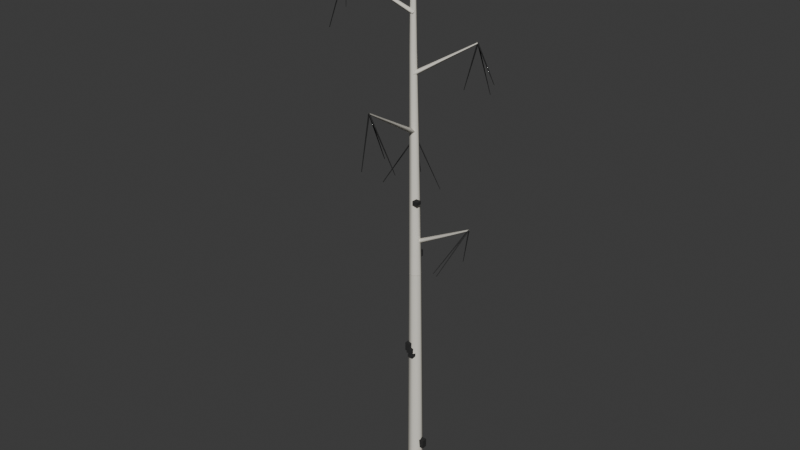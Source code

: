 # Source: tree-birch-1-bare.blend  (saved by Blender 5.3.31; exported with 4.5.12 LTS)
import bpy
from mathutils import Matrix  # noqa: F401  (used for matrix-valued properties, if any)

bpy.ops.wm.read_factory_settings(use_empty=True)
scene = bpy.context.scene
scene.name = 'Scene'

# ---- collections
col_collection = bpy.data.collections.new('Collection'); scene.collection.children.link(col_collection)

# ---- materials (node trees are filled in below, after node groups)
mat_e0dcd0 = bpy.data.materials.new('#e0dcd0')
mat_e0dcd0.diffuse_color = (0.7519, 0.7227, 0.6388, 1.0)
mat_2a2a2a = bpy.data.materials.new('#2a2a2a')
mat_2a2a2a.diffuse_color = (0.01891, 0.01891, 0.01891, 1.0)

# ---- material node trees
mat_e0dcd0.use_nodes = True; mat_e0dcd0.node_tree.nodes.clear()
_N = mat_e0dcd0.node_tree.nodes; _L = mat_e0dcd0.node_tree.links
n0 = _N.new('ShaderNodeBsdfPrincipled'); n0.name = 'Principled BSDF'; n0.location = (-200, 100)
n0.inputs[0].default_value = (0.7519, 0.7227, 0.6388, 1.0)
n0.inputs[2].default_value = 0.85
n0.inputs[10].default_value = 0.005
n1 = _N.new('ShaderNodeOutputMaterial'); n1.name = 'Material Output'; n1.location = (200, 100)
_L.new(n0.outputs[0], n1.inputs[0])
n1.is_active_output = True
mat_2a2a2a.use_nodes = True; mat_2a2a2a.node_tree.nodes.clear()
_N = mat_2a2a2a.node_tree.nodes; _L = mat_2a2a2a.node_tree.links
n0 = _N.new('ShaderNodeBsdfPrincipled'); n0.name = 'Principled BSDF'; n0.location = (-200, 100)
n0.inputs[0].default_value = (0.01891, 0.01891, 0.01891, 1.0)
n0.inputs[2].default_value = 0.85
n0.inputs[10].default_value = 0.005
n1 = _N.new('ShaderNodeOutputMaterial'); n1.name = 'Material Output'; n1.location = (200, 100)
_L.new(n0.outputs[0], n1.inputs[0])
n1.is_active_output = True

# ---- world
world_world = bpy.data.worlds.new('World'); scene.world = world_world
world_world.use_nodes = True; world_world.node_tree.nodes.clear()
_N = world_world.node_tree.nodes; _L = world_world.node_tree.links
n0 = _N.new('ShaderNodeOutputWorld'); n0.name = 'World Output'; n0.location = (200, 100)
n1 = _N.new('ShaderNodeBackground'); n1.name = 'Background'; n1.location = (-200, 100)
n1.inputs[0].default_value = (0.05088, 0.05088, 0.05088, 1.0)
_L.new(n1.outputs[0], n0.inputs[0])
n0.is_active_output = True
world_world.color = (0.05088, 0.05088, 0.05088)
world_world.sun_shadow_jitter_overblur = 0.0

# ---- meshes
me_00__e0dcd0 = bpy.data.meshes.new('00_#e0dcd0')
me_00__e0dcd0.from_pydata([(-0.1378, -0.145, -0.5), (0.05648, -0.1916, -0.4903), (0.1942, -0.04663, -0.4903), (0.1378, 0.145, -0.5), (-0.05648, 0.1916, -0.5097), (-0.1942, 0.04663, -0.5097), (-0.3666, 0.1414, 6.0), (-0.2209, 0.1064, 6.007), (-0.1176, 0.2152, 6.007), (-0.1599, 0.3589, 6.0), (-0.3056, 0.3939, 5.993), (-0.4089, 0.2851, 5.993), (-0.1378, -0.145, -0.5), (0.05648, -0.1916, -0.4903), (0.1942, -0.04663, -0.4903), (0.1378, 0.145, -0.5), (-0.05648, 0.1916, -0.5097), (-0.1942, 0.04663, -0.5097), (-0.3666, 0.1414, 6.0), (-0.2209, 0.1064, 6.007), (-0.1176, 0.2152, 6.007), (-0.1599, 0.3589, 6.0), (-0.3056, 0.3939, 5.993), (-0.4089, 0.2851, 5.993), (-0.3666, 0.1414, 6.0), (-0.2214, 0.1069, 6.015), (-0.118, 0.2156, 6.015), (-0.1599, 0.3589, 6.0), (-0.3051, 0.3934, 5.985), (-0.4085, 0.2847, 5.985), (-0.764, 0.6018, 11.25), (-0.6769, 0.5811, 11.26), (-0.6149, 0.6464, 11.26), (-0.64, 0.7323, 11.25), (-0.7272, 0.753, 11.24), (-0.7891, 0.6878, 11.24), (-0.3666, 0.1414, 6.0), (-0.2214, 0.1069, 6.015), (-0.118, 0.2156, 6.015), (-0.1599, 0.3589, 6.0), (-0.3051, 0.3934, 5.985), (-0.4085, 0.2847, 5.985), (-0.764, 0.6018, 11.25), (-0.6769, 0.5811, 11.26), (-0.6149, 0.6464, 11.26), (-0.64, 0.7323, 11.25), (-0.7272, 0.753, 11.24), (-0.7891, 0.6878, 11.24), (-0.764, 0.6018, 11.25), (-0.6767, 0.5809, 11.26), (-0.6147, 0.6461, 11.26), (-0.64, 0.7323, 11.25), (-0.7274, 0.7532, 11.24), (-0.7894, 0.688, 11.24), (-0.8982, 0.8121, 14.55), (-0.8691, 0.8051, 14.55), (-0.8484, 0.8269, 14.55), (-0.8569, 0.8556, 14.55), (-0.886, 0.8626, 14.55), (-0.9066, 0.8408, 14.55), (-0.764, 0.6018, 11.25), (-0.6767, 0.5809, 11.26), (-0.6147, 0.6461, 11.26), (-0.64, 0.7323, 11.25), (-0.7274, 0.7532, 11.24), (-0.7894, 0.688, 11.24), (-0.8982, 0.8121, 14.55), (-0.8691, 0.8051, 14.55), (-0.8484, 0.8269, 14.55), (-0.8569, 0.8556, 14.55), (-0.886, 0.8626, 14.55), (-0.9066, 0.8408, 14.55), (-0.3892, 0.435, 6.75), (-0.4237, 0.378, 6.803), (-0.4006, 0.3155, 6.75), (-0.3661, 0.3725, 6.697), (1.274, 0.2362, 7.671), (1.263, 0.2172, 7.689), (1.271, 0.1964, 7.671), (1.282, 0.2154, 7.654), (-0.5212, 0.4134, 8.1), (-0.4561, 0.4274, 8.153), (-0.4265, 0.4871, 8.1), (-0.4916, 0.4731, 8.047), (-1.316, 1.501, 8.841), (-1.295, 1.506, 8.858), (-1.285, 1.525, 8.841), (-1.306, 1.521, 8.823), (-0.4948, 0.5405, 9.45), (-0.5602, 0.5533, 9.503), (-0.6109, 0.5101, 9.45), (-0.5455, 0.4974, 9.397), (0.03678, -1.643, 10.69), (0.01499, -1.639, 10.7), (-0.001913, -1.654, 10.69), (0.01988, -1.658, 10.67), (-0.6629, 0.6517, 10.8), (-0.6566, 0.5854, 10.85), (-0.6007, 0.549, 10.8), (-0.6071, 0.6153, 10.75), (0.5493, 1.339, 11.57), (0.5514, 1.317, 11.58), (0.57, 1.305, 11.57), (0.5679, 1.327, 11.55), (-0.6875, 0.6201, 12.15), (-0.6841, 0.6866, 12.2), (-0.734, 0.7307, 12.15), (-0.7375, 0.6642, 12.1), (-2.129, 0.05756, 13.0), (-2.128, 0.07973, 13.02), (-2.144, 0.09443, 13.0), (-2.145, 0.07226, 12.98), (-0.7577, 0.8011, 13.5), (-0.8142, 0.7659, 13.55), (-0.8219, 0.6998, 13.5), (-0.7653, 0.735, 13.45), (0.754, -0.2036, 14.5), (0.7352, -0.2154, 14.52), (0.7326, -0.2374, 14.5), (0.7514, -0.2257, 14.48)], [], [(1, 6, 0), (2, 7, 1), (3, 8, 2), (4, 9, 3), (5, 10, 4), (0, 11, 5), (13, 12, 16), (22, 23, 19), (25, 30, 24), (26, 31, 25), (27, 32, 26), (28, 33, 27), (29, 34, 28), (24, 35, 29), (38, 37, 36), (45, 46, 47), (48, 55, 54), (50, 55, 49), (51, 56, 50), (51, 58, 57), (53, 58, 52), (48, 59, 53), (62, 61, 60), (70, 71, 67), (73, 76, 72), (74, 77, 73), (75, 78, 74), (75, 76, 79), (81, 84, 80), (82, 85, 81), (82, 87, 86), (80, 87, 83), (88, 93, 92), (90, 93, 89), (91, 94, 90), (88, 95, 91), (97, 100, 96), (98, 101, 97), (98, 103, 102), (99, 100, 103), (104, 109, 108), (106, 109, 105), (107, 110, 106), (104, 111, 107), (112, 117, 116), (114, 117, 113), (114, 119, 118), (112, 119, 115), (1, 7, 6), (2, 8, 7), (3, 9, 8), (4, 10, 9), (5, 11, 10), (0, 6, 11), (12, 17, 16), (16, 15, 14), (14, 13, 16), (23, 18, 19), (19, 20, 21), (21, 22, 19), (25, 31, 30), (26, 32, 31), (27, 33, 32), (28, 34, 33), (29, 35, 34), (24, 30, 35), (36, 41, 38), (41, 40, 38), (40, 39, 38), (47, 42, 43), (43, 44, 47), (44, 45, 47), (48, 49, 55), (50, 56, 55), (51, 57, 56), (51, 52, 58), (53, 59, 58), (48, 54, 59), (60, 65, 64), (64, 63, 60), (63, 62, 60), (71, 66, 67), (67, 68, 69), (69, 70, 67), (73, 77, 76), (74, 78, 77), (75, 79, 78), (75, 72, 76), (81, 85, 84), (82, 86, 85), (82, 83, 87), (80, 84, 87), (88, 89, 93), (90, 94, 93), (91, 95, 94), (88, 92, 95), (97, 101, 100), (98, 102, 101), (98, 99, 103), (99, 96, 100), (104, 105, 109), (106, 110, 109), (107, 111, 110), (104, 108, 111), (112, 113, 117), (114, 118, 117), (114, 115, 119), (112, 116, 119)])
me_00__e0dcd0.polygons.foreach_set('use_smooth', [1, 1, 1, 1, 1, 1, 0, 0, 1, 1, 1, 1, 1, 1, 0, 0, 1, 1, 1, 1, 1, 1, 0, 0, 1, 1, 1, 1, 1, 1, 1, 1, 1, 1, 1, 1, 1, 1, 1, 1, 1, 1, 1, 1, 1, 1, 1, 1, 1, 1, 1, 1, 1, 1, 0, 0, 0, 0, 0, 0, 1, 1, 1, 1, 1, 1, 0, 0, 0, 0, 0, 0, 1, 1, 1, 1, 1, 1, 0, 0, 0, 0, 0, 0, 1, 1, 1, 1, 1, 1, 1, 1, 1, 1, 1, 1, 1, 1, 1, 1, 1, 1, 1, 1, 1, 1, 1, 1])
me_00__e0dcd0.materials.append(mat_e0dcd0)
me_00__e0dcd0.update()
me_01__2a2a2a = bpy.data.meshes.new('01_#2a2a2a')
me_01__2a2a2a.from_pydata([(-0.3552, 0.3272, 6.407), (-0.3552, 0.3272, 6.572), (-0.3552, 0.4672, 6.407), (-0.3552, 0.4672, 6.572), (-0.2152, 0.3272, 6.407), (-0.2152, 0.3272, 6.572), (-0.2152, 0.4672, 6.407), (-0.2152, 0.4672, 6.572), (-0.3348, -0.03268, 3.956), (-0.3348, -0.03268, 4.17), (-0.3348, 0.1073, 3.956), (-0.3348, 0.1073, 4.17), (-0.1948, -0.03268, 3.956), (-0.1948, -0.03268, 4.17), (-0.1948, 0.1073, 3.956), (-0.1948, 0.1073, 4.17), (0.06228, 0.01242, 1.182), (0.06228, 0.01242, 1.404), (0.06228, 0.1524, 1.182), (0.06228, 0.1524, 1.404), (0.2023, 0.01242, 1.182), (0.2023, 0.01242, 1.404), (0.2023, 0.1524, 1.182), (0.2023, 0.1524, 1.404), (-0.226, -0.06833, 3.826), (-0.226, -0.06833, 3.906), (-0.226, 0.07167, 3.826), (-0.226, 0.07167, 3.906), (-0.08604, -0.06833, 3.826), (-0.08604, -0.06833, 3.906), (-0.08604, 0.07167, 3.826), (-0.08604, 0.07167, 3.906), (-0.2705, -0.06102, 3.924), (-0.2705, -0.06102, 4.043), (-0.2705, 0.07898, 3.924), (-0.2705, 0.07898, 4.043), (-0.1305, -0.06102, 3.924), (-0.1305, -0.06102, 4.043), (-0.1305, 0.07898, 3.924), (-0.1305, 0.07898, 4.043), (-0.3201, 0.1893, 7.823), (-0.3201, 0.1893, 7.908), (-0.3201, 0.3293, 7.823), (-0.3201, 0.3293, 7.908), (-0.1801, 0.1893, 7.823), (-0.1801, 0.1893, 7.908), (-0.1801, 0.3293, 7.823), (-0.1801, 0.3293, 7.908), (-0.285, -0.09228, 0.6485), (-0.285, -0.09228, 0.8881), (-0.285, 0.04772, 0.6485), (-0.285, 0.04772, 0.8881), (-0.145, -0.09228, 0.6485), (-0.145, -0.09228, 0.8881), (-0.145, 0.04772, 0.6485), (-0.145, 0.04772, 0.8881), (1.292, 0.213, 7.671), (1.261, 0.2068, 7.684), (1.264, 0.2291, 7.658), (1.125, -0.7269, 6.849), (1.112, -0.7294, 6.855), (1.113, -0.7205, 6.844), (1.274, 0.1963, 7.671), (1.255, 0.2251, 7.674), (1.289, 0.2274, 7.669), (1.149, 0.1999, 6.838), (1.141, 0.2115, 6.839), (1.155, 0.2124, 6.837), (1.287, 0.2025, 7.671), (1.256, 0.2131, 7.681), (1.275, 0.2333, 7.661), (0.7399, -0.3517, 6.612), (0.7274, -0.3474, 6.616), (0.7351, -0.3393, 6.607), (-1.304, 1.533, 8.841), (-1.284, 1.506, 8.849), (-1.314, 1.501, 8.832), (-0.6267, 1.634, 7.598), (-0.6187, 1.623, 7.602), (-0.6307, 1.621, 7.595), (-1.317, 1.502, 8.841), (-1.299, 1.53, 8.851), (-1.285, 1.507, 8.83), (-1.935, 2.494, 7.381), (-1.928, 2.505, 7.385), (-1.922, 2.496, 7.376), (-1.292, 1.495, 8.841), (-1.318, 1.516, 8.85), (-1.291, 1.528, 8.831), (-2.055, 1.171, 7.519), (-2.066, 1.18, 7.523), (-2.055, 1.185, 7.515), (-0.002033, -1.653, 10.69), (0.02366, -1.631, 10.69), (0.03067, -1.661, 10.68), (-0.1461, -0.9902, 9.416), (-0.1359, -0.9815, 9.419), (-0.1331, -0.9934, 9.412), (0.009295, -1.667, 10.69), (0.006307, -1.633, 10.69), (0.0367, -1.646, 10.68), (-0.3791, -1.481, 9.204), (-0.3803, -1.467, 9.205), (-0.3681, -1.472, 9.202), (0.01713, -1.628, 10.69), (0.03255, -1.658, 10.69), (0.00262, -1.659, 10.68), (0.7097, -1.63, 9.497), (0.7159, -1.642, 9.501), (0.7039, -1.642, 9.494), (0.5651, 1.341, 11.57), (0.5698, 1.308, 11.58), (0.5439, 1.316, 11.56), (1.157, 1.158, 10.79), (1.159, 1.145, 10.8), (1.148, 1.148, 10.79), (0.5402, 1.326, 11.57), (0.5732, 1.335, 11.57), (0.5655, 1.303, 11.56), (0.6494, 1.73, 10.29), (0.6626, 1.733, 10.29), (0.6596, 1.72, 10.29), (0.5684, 1.304, 11.57), (0.5401, 1.323, 11.57), (0.5703, 1.338, 11.56), (0.3125, 1.192, 10.46), (0.3012, 1.2, 10.46), (0.3133, 1.206, 10.46), (-2.135, 0.05609, 13.0), (-2.154, 0.08437, 13.01), (-2.121, 0.08753, 13.0), (-2.349, 0.04742, 12.37), (-2.357, 0.05873, 12.37), (-2.344, 0.05999, 12.37), (-2.145, 0.05773, 13.0), (-2.146, 0.09109, 13.01), (-2.119, 0.07917, 12.99), (-3.053, 0.4755, 11.42), (-3.053, 0.4888, 11.42), (-3.043, 0.484, 11.41), (-2.122, 0.08917, 13.0), (-2.133, 0.05718, 13.01), (-2.155, 0.08164, 12.99), (-1.944, -0.1315, 12.23), (-1.949, -0.1443, 12.23), (-1.958, -0.1345, 12.23), (0.7404, -0.2007, 14.5), (0.7608, -0.2281, 14.5), (0.7287, -0.2328, 14.49), (1.283, -0.1334, 13.04), (1.291, -0.1443, 13.04), (1.279, -0.1462, 13.04), (0.7423, -0.2405, 14.5), (0.7275, -0.2097, 14.5), (0.7602, -0.2114, 14.49), (0.2072, -0.201, 12.95), (0.2013, -0.1886, 12.95), (0.2144, -0.1893, 12.94), (0.7526, -0.2028, 14.5), (0.7537, -0.2373, 14.5), (0.7236, -0.2215, 14.49), (0.9026, -0.2952, 13.63), (0.903, -0.309, 13.63), (0.891, -0.3026, 13.63)], [], [(1, 2, 0), (3, 6, 2), (7, 4, 6), (5, 0, 4), (6, 0, 2), (3, 5, 7), (9, 10, 8), (11, 14, 10), (15, 12, 14), (13, 8, 12), (14, 8, 10), (11, 13, 15), (17, 18, 16), (19, 22, 18), (23, 20, 22), (21, 16, 20), (22, 16, 18), (19, 21, 23), (25, 26, 24), (27, 30, 26), (31, 28, 30), (29, 24, 28), (30, 24, 26), (27, 29, 31), (33, 34, 32), (35, 38, 34), (39, 36, 38), (37, 32, 36), (38, 32, 34), (35, 37, 39), (41, 42, 40), (43, 46, 42), (47, 44, 46), (45, 40, 44), (46, 40, 42), (43, 45, 47), (49, 50, 48), (51, 54, 50), (55, 52, 54), (53, 48, 52), (54, 48, 50), (51, 53, 55), (57, 59, 56), (57, 61, 60), (58, 59, 61), (62, 66, 65), (63, 67, 66), (62, 67, 64), (69, 71, 68), (70, 72, 69), (70, 71, 73), (75, 77, 74), (75, 79, 78), (74, 79, 76), (80, 84, 83), (82, 84, 81), (80, 85, 82), (86, 90, 89), (87, 91, 90), (86, 91, 88), (93, 95, 92), (94, 96, 93), (94, 95, 97), (98, 102, 101), (99, 103, 102), (100, 101, 103), (105, 107, 104), (105, 109, 108), (104, 109, 106), (111, 113, 110), (111, 115, 114), (112, 113, 115), (117, 119, 116), (117, 121, 120), (116, 121, 118), (122, 126, 125), (123, 127, 126), (122, 127, 124), (128, 132, 131), (130, 132, 129), (128, 133, 130), (134, 138, 137), (136, 138, 135), (136, 137, 139), (141, 143, 140), (141, 145, 144), (140, 145, 142), (147, 149, 146), (148, 150, 147), (146, 151, 148), (153, 155, 152), (153, 157, 156), (152, 157, 154), (159, 161, 158), (159, 163, 162), (158, 163, 160), (1, 3, 2), (3, 7, 6), (7, 5, 4), (5, 1, 0), (6, 4, 0), (3, 1, 5), (9, 11, 10), (11, 15, 14), (15, 13, 12), (13, 9, 8), (14, 12, 8), (11, 9, 13), (17, 19, 18), (19, 23, 22), (23, 21, 20), (21, 17, 16), (22, 20, 16), (19, 17, 21), (25, 27, 26), (27, 31, 30), (31, 29, 28), (29, 25, 24), (30, 28, 24), (27, 25, 29), (33, 35, 34), (35, 39, 38), (39, 37, 36), (37, 33, 32), (38, 36, 32), (35, 33, 37), (41, 43, 42), (43, 47, 46), (47, 45, 44), (45, 41, 40), (46, 44, 40), (43, 41, 45), (49, 51, 50), (51, 55, 54), (55, 53, 52), (53, 49, 48), (54, 52, 48), (51, 49, 53), (57, 60, 59), (57, 58, 61), (58, 56, 59), (62, 63, 66), (63, 64, 67), (62, 65, 67), (69, 72, 71), (70, 73, 72), (70, 68, 71), (75, 78, 77), (75, 76, 79), (74, 77, 79), (80, 81, 84), (82, 85, 84), (80, 83, 85), (86, 87, 90), (87, 88, 91), (86, 89, 91), (93, 96, 95), (94, 97, 96), (94, 92, 95), (98, 99, 102), (99, 100, 103), (100, 98, 101), (105, 108, 107), (105, 106, 109), (104, 107, 109), (111, 114, 113), (111, 112, 115), (112, 110, 113), (117, 120, 119), (117, 118, 121), (116, 119, 121), (122, 123, 126), (123, 124, 127), (122, 125, 127), (128, 129, 132), (130, 133, 132), (128, 131, 133), (134, 135, 138), (136, 139, 138), (136, 134, 137), (141, 144, 143), (141, 142, 145), (140, 143, 145), (147, 150, 149), (148, 151, 150), (146, 149, 151), (153, 156, 155), (153, 154, 157), (152, 155, 157), (159, 162, 161), (159, 160, 163), (158, 161, 163)])
me_01__2a2a2a.polygons.foreach_set('use_smooth', [0, 0, 0, 0, 0, 0, 0, 0, 0, 0, 0, 0, 0, 0, 0, 0, 0, 0, 0, 0, 0, 0, 0, 0, 0, 0, 0, 0, 0, 0, 0, 0, 0, 0, 0, 0, 0, 0, 0, 0, 0, 0, 1, 1, 1, 1, 1, 1, 1, 1, 1, 1, 1, 1, 1, 1, 1, 1, 1, 1, 1, 1, 1, 1, 1, 1, 1, 1, 1, 1, 1, 1, 1, 1, 1, 1, 1, 1, 1, 1, 1, 1, 1, 1, 1, 1, 1, 1, 1, 1, 1, 1, 1, 1, 1, 1, 0, 0, 0, 0, 0, 0, 0, 0, 0, 0, 0, 0, 0, 0, 0, 0, 0, 0, 0, 0, 0, 0, 0, 0, 0, 0, 0, 0, 0, 0, 0, 0, 0, 0, 0, 0, 0, 0, 0, 0, 0, 0, 1, 1, 1, 1, 1, 1, 1, 1, 1, 1, 1, 1, 1, 1, 1, 1, 1, 1, 1, 1, 1, 1, 1, 1, 1, 1, 1, 1, 1, 1, 1, 1, 1, 1, 1, 1, 1, 1, 1, 1, 1, 1, 1, 1, 1, 1, 1, 1, 1, 1, 1, 1, 1, 1])
me_01__2a2a2a.materials.append(mat_2a2a2a)
me_01__2a2a2a.update()

# ---- objects
ob_00__e0dcd0 = bpy.data.objects.new('00_#e0dcd0', me_00__e0dcd0)
ob_01__2a2a2a = bpy.data.objects.new('01_#2a2a2a', me_01__2a2a2a)

# ---- transforms, parenting, visibility, modifiers, constraints
ob_00__e0dcd0.location = (0.0, 0.0, 0.0)
ob_01__2a2a2a.location = (0.0, 0.0, 0.0)

# ---- collection membership
scene.collection.objects.link(ob_00__e0dcd0)
scene.collection.objects.link(ob_01__2a2a2a)

# ---- scene / render settings (as saved in the file)
scene.frame_start = 1; scene.frame_end = 250; scene.frame_set(1)
scene.render.engine = 'BLENDER_EEVEE_NEXT'
scene.render.bake_bias = 0.0
scene.render.bake_samples = 0
scene.render.compositor_device = 'GPU'
scene.eevee.use_volume_custom_range = False
scene.eevee.fast_gi_thickness_near = 0.1
scene.eevee.fast_gi_thickness_far = 0.0
scene.eevee.ray_tracing_options.screen_trace_thickness = 0.1
bpy.context.view_layer.update()

# ---- added for rendering (the .blend has no active camera and no usable light): camera, sun
cam_auto = bpy.data.cameras.new('AutoCamera')
cam_auto.lens = 50.0
cam_auto.sensor_width = 36.0
cam_auto.clip_end = 1000.0
ob_auto_camera = bpy.data.objects.new('AutoCamera', cam_auto)
scene.collection.objects.link(ob_auto_camera)
ob_auto_camera.location = (14.1279, -17.5911, 19.0279)
ob_auto_camera.rotation_euler = (1.09748, -7.21219e-08, 0.694738)
scene.camera = ob_auto_camera
light_auto_sun = bpy.data.lights.new('AutoSun', 'SUN')
light_auto_sun.energy = 3.0
light_auto_sun.angle = 0.0523599
ob_auto_sun = bpy.data.objects.new('AutoSun', light_auto_sun)
scene.collection.objects.link(ob_auto_sun)
ob_auto_sun.rotation_euler = (0.872665, 0.174533, 0.523599)
bpy.context.view_layer.update()
